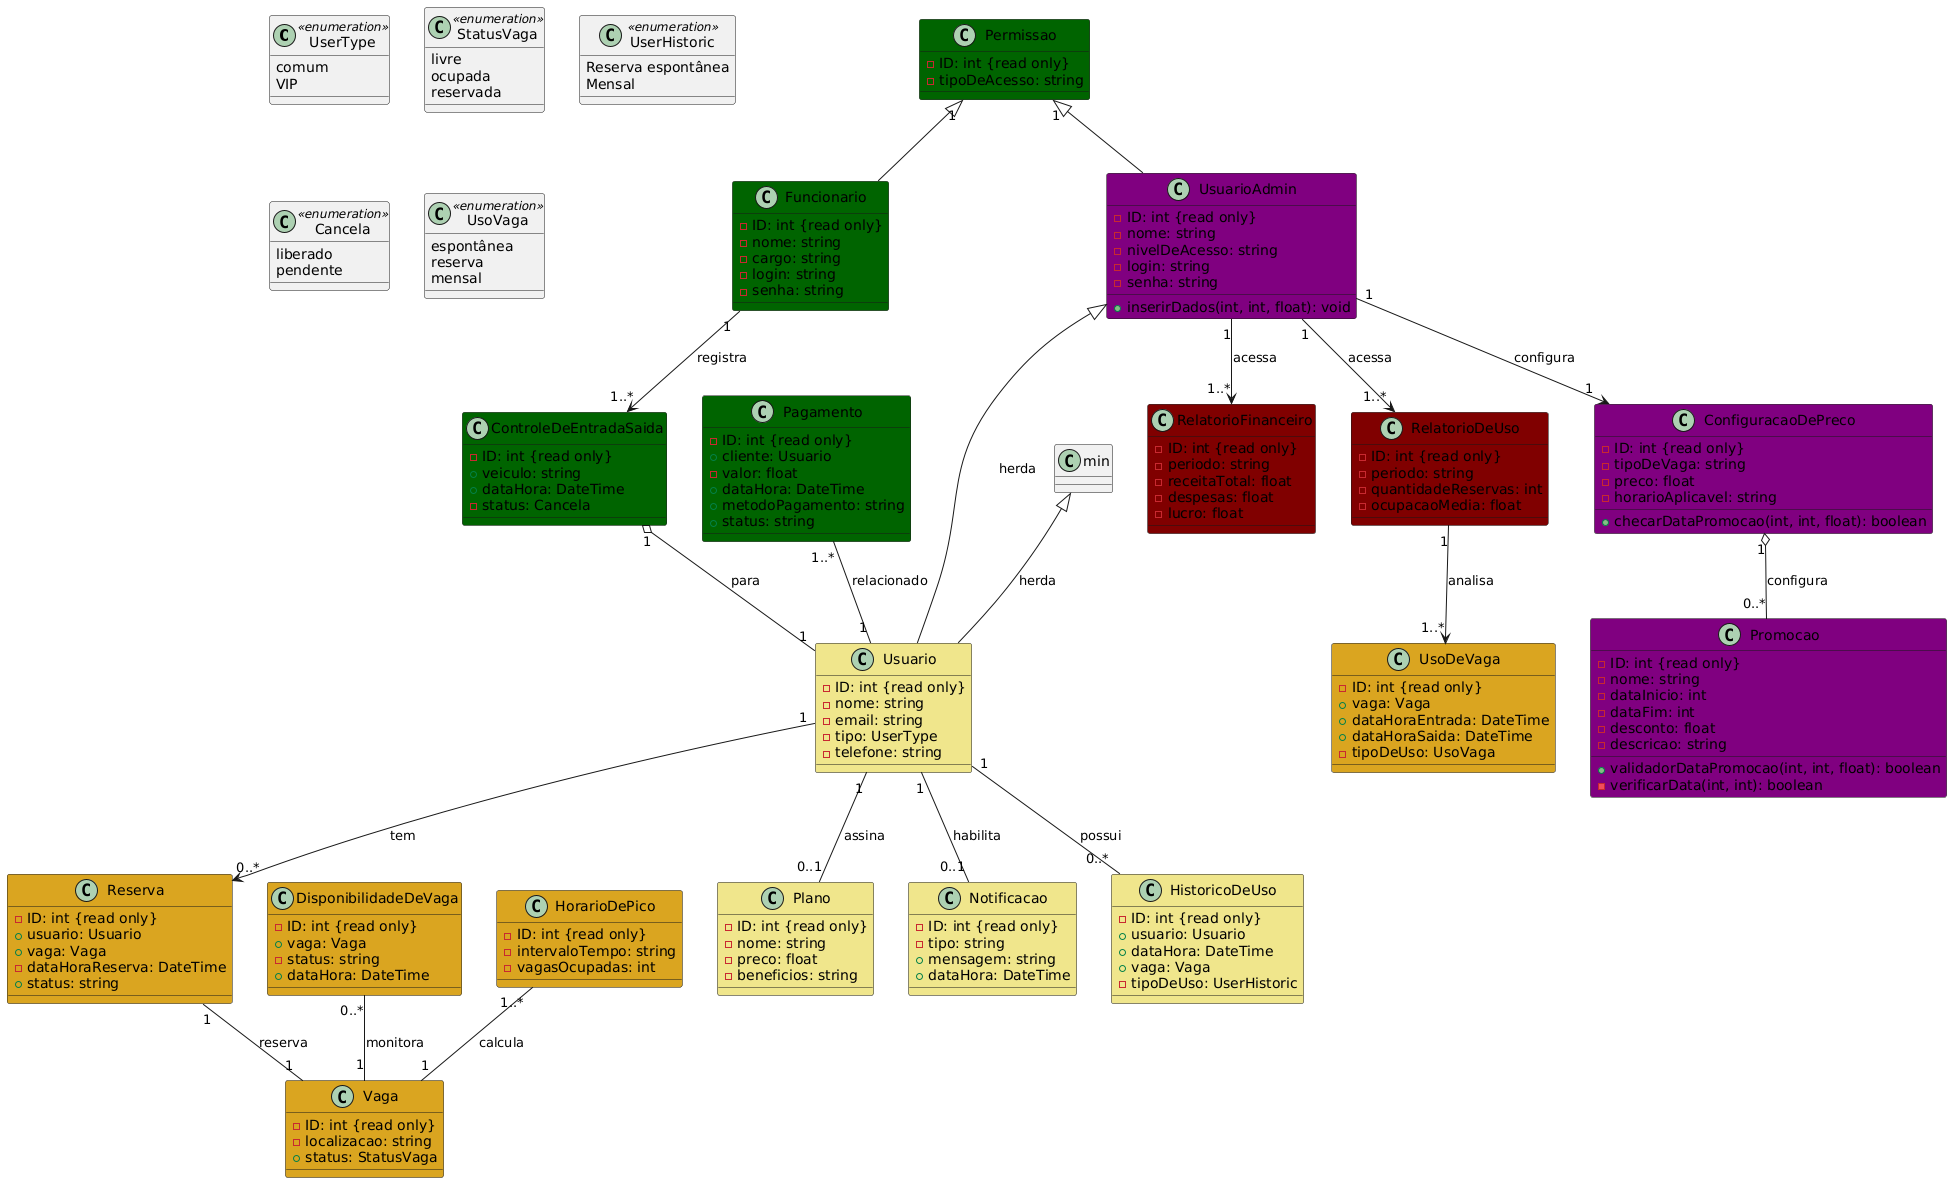

The diagram above was rendered by PlantUML. Its source (embedded in the PNG):
@startuml
class UserType <<enumeration>> {
comum
VIP
}

class Usuario #Khaki{
  -ID: int {read only}
  -nome: string
  -email: string
  -tipo: UserType
  -telefone: string
}

class Reserva #Goldenrod{
  -ID: int {read only}
  +usuario: Usuario
  +vaga: Vaga
  -dataHoraReserva: DateTime
  +status: string
}

class StatusVaga <<enumeration>> {
livre
ocupada
reservada
}

class Vaga #Goldenrod{
  -ID: int {read only}
  -localizacao: string
  +status: StatusVaga
}

class Plano #Khaki{
  -ID: int {read only}
  -nome: string
  -preco: float
  -beneficios: string
}

class Notificacao #Khaki{
  -ID: int {read only}
  -tipo: string
  +mensagem: string
  +dataHora: DateTime
}

class UserHistoric <<enumeration>> {
Reserva espontânea
Mensal
}

class HistoricoDeUso #Khaki{
  -ID: int {read only}
  +usuario: Usuario
  +dataHora: DateTime
  +vaga: Vaga
  -tipoDeUso: UserHistoric
}

class Funcionario #Darkgreen{
  -ID: int {read only}
  -nome: string
  -cargo: string
  -login: string
  -senha: string
}

class Cancela <<enumeration>> {
liberado
pendente
}

class ControleDeEntradaSaida #Darkgreen{
  -ID: int {read only}
  +veiculo: string
  +dataHora: DateTime
  -status: Cancela
}

class Pagamento #Darkgreen{
  -ID: int {read only}
  +cliente: Usuario
  -valor: float
  +dataHora: DateTime
  +metodoPagamento: string
  +status: string
}

class Permissao #Darkgreen{
  -ID: int {read only}
  -tipoDeAcesso: string
}

class DisponibilidadeDeVaga #Goldenrod{
  -ID: int {read only}
  +vaga: Vaga
  -status: string
  +dataHora: DateTime
}

class HorarioDePico #Goldenrod{
  -ID: int {read only}
  -intervaloTempo: string
  -vagasOcupadas: int
}

class UsoVaga <<enumeration>> {
espontânea
reserva
mensal
}

class UsoDeVaga #Goldenrod{
  -ID: int {read only}
  +vaga: Vaga
  +dataHoraEntrada: DateTime
  +dataHoraSaida: DateTime
  -tipoDeUso: UsoVaga
}

class RelatorioFinanceiro #Maroon{
  -ID: int {read only}
  -periodo: string
  -receitaTotal: float
  -despesas: float
  -lucro: float
}

class RelatorioDeUso #Maroon{
  -ID: int {read only}
  -periodo: string
  -quantidadeReservas: int
  -ocupacaoMedia: float
}

class ConfiguracaoDePreco #Purple{
  -ID: int {read only}
  -tipoDeVaga: string
  -preco: float
  -horarioAplicavel: string
  +checarDataPromocao(int, int, float): boolean
}

class Promocao #Purple{
  -ID: int {read only}
  -nome: string
  -dataInicio: int
  -dataFim: int
  -desconto: float
  -descricao: string
  +validadorDataPromocao(int, int, float): boolean
  -verificarData(int, int): boolean
}

class UsuarioAdmin #Purple{
  -ID: int {read only}
  -nome: string
  -nivelDeAcesso: string
  -login: string
  -senha: string
  +inserirDados(int, int, float): void
}

Usuario "1" --> "0..*" Reserva : "tem"
Usuario "1" -- "0..1" Plano : "assina"
Reserva "1" -- "1" Vaga : "reserva"
Usuario "1" -- "0..*" HistoricoDeUso : "possui"
Usuario "1" -- "0..1" Notificacao : "habilita"
Funcionario "1" --> "1..*" ControleDeEntradaSaida : "registra"
ControleDeEntradaSaida "1" o-- "1" Usuario : "para"
Pagamento "1..*" -- "1" Usuario : "relacionado"
ConfiguracaoDePreco "1" o-- "0..*" Promocao : "configura"
RelatorioDeUso "1" --> "1..*" UsoDeVaga : "analisa"
UsuarioAdmin "1" --> "1..*" RelatorioDeUso : "acessa"
UsuarioAdmin "1" --> "1..*" RelatorioFinanceiro : "acessa"
UsuarioAdmin "1" --> "1" ConfiguracaoDePreco : "configura"
HorarioDePico "1..*" -- "1" Vaga : "calcula"
DisponibilidadeDeVaga "0..*" -- "1" Vaga : "monitora"
Permissao "1" <|-- Funcionario
Permissao "1" <|-- UsuarioAdmin
UsuarioAdmin <|-- Usuario : "herda"

min <|-- Usuario : "herda"
@enduml